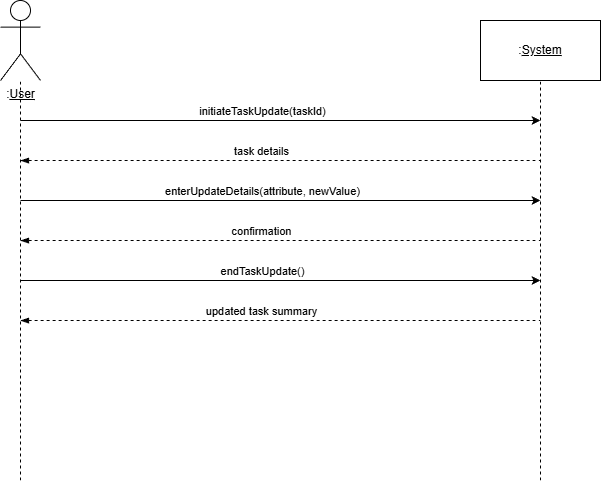

The diagram above was exported from draw.io. Its source (the exported page's mxGraphModel, read from the mxfile embedded in the PNG):
<mxGraphModel dx="1426" dy="849" grid="1" gridSize="10" guides="1" tooltips="1" connect="1" arrows="1" fold="1" page="1" pageScale="1" pageWidth="850" pageHeight="1100" math="0" shadow="0">
  <root>
    <mxCell id="0" />
    <mxCell id="1" parent="0" />
    <mxCell id="x8fpmFxiWEw-7DqTtAZY-1" parent="1" style="shape=umlActor;verticalLabelPosition=bottom;verticalAlign=top;html=1;outlineConnect=0;" value=":&lt;u&gt;User&lt;/u&gt;" vertex="1">
      <mxGeometry height="80" width="40" x="80" y="40" as="geometry" />
    </mxCell>
    <mxCell id="x8fpmFxiWEw-7DqTtAZY-8" edge="1" parent="1" style="endArrow=none;dashed=1;html=1;rounded=0;" target="x8fpmFxiWEw-7DqTtAZY-1" value="">
      <mxGeometry height="50" relative="1" width="50" as="geometry">
        <mxPoint x="100" y="520" as="sourcePoint" />
        <mxPoint x="440" y="180" as="targetPoint" />
      </mxGeometry>
    </mxCell>
    <mxCell id="x8fpmFxiWEw-7DqTtAZY-9" parent="1" style="rounded=0;whiteSpace=wrap;html=1;" value=":&lt;u&gt;System&lt;/u&gt;" vertex="1">
      <mxGeometry height="60" width="120" x="560" y="60" as="geometry" />
    </mxCell>
    <mxCell id="x8fpmFxiWEw-7DqTtAZY-10" edge="1" parent="1" style="endArrow=none;dashed=1;html=1;rounded=0;" target="x8fpmFxiWEw-7DqTtAZY-9" value="">
      <mxGeometry height="50" relative="1" width="50" as="geometry">
        <mxPoint x="620" y="520" as="sourcePoint" />
        <mxPoint x="630" y="150" as="targetPoint" />
      </mxGeometry>
    </mxCell>
    <mxCell id="x8fpmFxiWEw-7DqTtAZY-11" edge="1" parent="1" style="endArrow=classic;html=1;rounded=0;" value="">
      <mxGeometry height="50" relative="1" width="50" as="geometry">
        <mxPoint x="100" y="160" as="sourcePoint" />
        <mxPoint x="620" y="160" as="targetPoint" />
      </mxGeometry>
    </mxCell>
    <mxCell id="x8fpmFxiWEw-7DqTtAZY-12" connectable="0" parent="x8fpmFxiWEw-7DqTtAZY-11" style="edgeLabel;html=1;align=center;verticalAlign=middle;resizable=0;points=[];" value="initiateTaskUpdate(taskId)" vertex="1">
      <mxGeometry relative="1" x="-0.0276" as="geometry">
        <mxPoint x="-12" y="-10" as="offset" />
      </mxGeometry>
    </mxCell>
    <mxCell id="x8fpmFxiWEw-7DqTtAZY-13" edge="1" parent="1" style="endArrow=none;dashed=1;html=1;rounded=0;startArrow=blockThin;startFill=1;" value="">
      <mxGeometry height="50" relative="1" width="50" as="geometry">
        <mxPoint x="100" y="200" as="sourcePoint" />
        <mxPoint x="620" y="200" as="targetPoint" />
      </mxGeometry>
    </mxCell>
    <mxCell id="x8fpmFxiWEw-7DqTtAZY-16" connectable="0" parent="x8fpmFxiWEw-7DqTtAZY-13" style="edgeLabel;html=1;align=center;verticalAlign=middle;resizable=0;points=[];" value="task details" vertex="1">
      <mxGeometry relative="1" x="-0.1878" y="3" as="geometry">
        <mxPoint x="29" y="-7" as="offset" />
      </mxGeometry>
    </mxCell>
    <mxCell id="x8fpmFxiWEw-7DqTtAZY-34" edge="1" parent="1" style="endArrow=classic;html=1;rounded=0;" value="">
      <mxGeometry height="50" relative="1" width="50" as="geometry">
        <mxPoint x="100" y="240" as="sourcePoint" />
        <mxPoint x="620" y="240" as="targetPoint" />
      </mxGeometry>
    </mxCell>
    <mxCell id="x8fpmFxiWEw-7DqTtAZY-35" connectable="0" parent="x8fpmFxiWEw-7DqTtAZY-34" style="edgeLabel;html=1;align=center;verticalAlign=middle;resizable=0;points=[];" value="enterUpdateDetails(attribute, newValue)" vertex="1">
      <mxGeometry relative="1" x="-0.0276" as="geometry">
        <mxPoint x="-12" y="-10" as="offset" />
      </mxGeometry>
    </mxCell>
    <mxCell id="x8fpmFxiWEw-7DqTtAZY-36" edge="1" parent="1" style="endArrow=none;dashed=1;html=1;rounded=0;startArrow=blockThin;startFill=1;" value="">
      <mxGeometry height="50" relative="1" width="50" as="geometry">
        <mxPoint x="100" y="280" as="sourcePoint" />
        <mxPoint x="620" y="280" as="targetPoint" />
      </mxGeometry>
    </mxCell>
    <mxCell id="x8fpmFxiWEw-7DqTtAZY-37" connectable="0" parent="x8fpmFxiWEw-7DqTtAZY-36" style="edgeLabel;html=1;align=center;verticalAlign=middle;resizable=0;points=[];" value="confirmation" vertex="1">
      <mxGeometry relative="1" x="-0.1878" y="3" as="geometry">
        <mxPoint x="29" y="-7" as="offset" />
      </mxGeometry>
    </mxCell>
    <mxCell id="x8fpmFxiWEw-7DqTtAZY-41" edge="1" parent="1" style="endArrow=classic;html=1;rounded=0;" value="">
      <mxGeometry height="50" relative="1" width="50" as="geometry">
        <mxPoint x="100" y="320" as="sourcePoint" />
        <mxPoint x="620" y="320" as="targetPoint" />
      </mxGeometry>
    </mxCell>
    <mxCell id="x8fpmFxiWEw-7DqTtAZY-42" connectable="0" parent="x8fpmFxiWEw-7DqTtAZY-41" style="edgeLabel;html=1;align=center;verticalAlign=middle;resizable=0;points=[];" value="endTaskUpdate()" vertex="1">
      <mxGeometry relative="1" x="-0.0276" as="geometry">
        <mxPoint x="-12" y="-10" as="offset" />
      </mxGeometry>
    </mxCell>
    <mxCell id="x8fpmFxiWEw-7DqTtAZY-43" edge="1" parent="1" style="endArrow=none;dashed=1;html=1;rounded=0;startArrow=blockThin;startFill=1;" value="">
      <mxGeometry height="50" relative="1" width="50" as="geometry">
        <mxPoint x="100" y="360" as="sourcePoint" />
        <mxPoint x="620" y="360" as="targetPoint" />
      </mxGeometry>
    </mxCell>
    <mxCell id="x8fpmFxiWEw-7DqTtAZY-44" connectable="0" parent="x8fpmFxiWEw-7DqTtAZY-43" style="edgeLabel;html=1;align=center;verticalAlign=middle;resizable=0;points=[];" value="updated task summary" vertex="1">
      <mxGeometry relative="1" x="-0.1878" y="3" as="geometry">
        <mxPoint x="29" y="-7" as="offset" />
      </mxGeometry>
    </mxCell>
  </root>
</mxGraphModel>